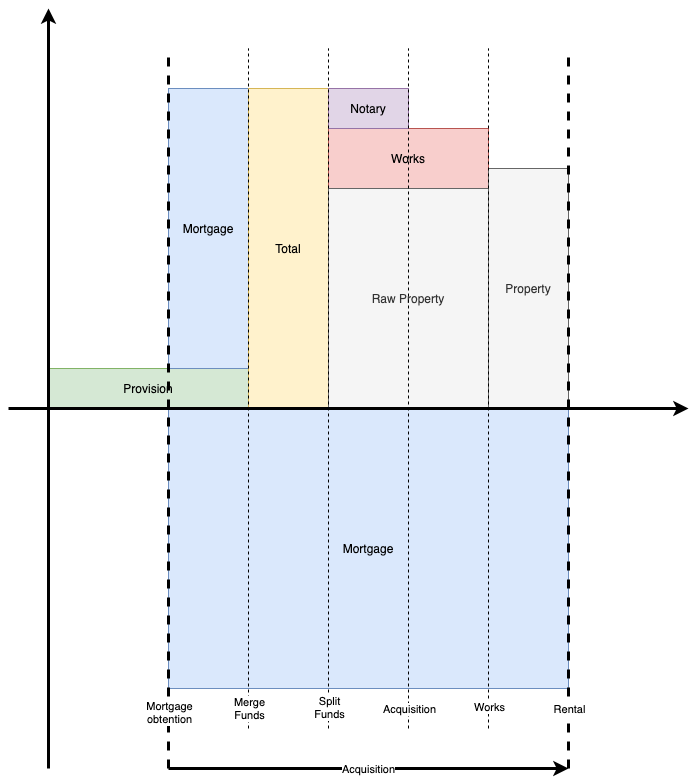

The diagram above was exported from draw.io. Its source (the exported page's mxGraphModel, read from the mxfile embedded in the PNG):
<mxGraphModel dx="786" dy="625" grid="1" gridSize="10" guides="1" tooltips="1" connect="1" arrows="1" fold="1" page="1" pageScale="1" pageWidth="827" pageHeight="1169" math="0" shadow="0">
  <root>
    <mxCell id="0" />
    <mxCell id="1" parent="0" />
    <mxCell id="0Fw7-yi99esYHAIWnfJi-1" value="Provision" style="rounded=0;whiteSpace=wrap;html=1;fillColor=#d5e8d4;strokeColor=#82b366;" parent="1" vertex="1">
      <mxGeometry x="80" y="400" width="200" height="40" as="geometry" />
    </mxCell>
    <mxCell id="0Fw7-yi99esYHAIWnfJi-3" value="Mortgage" style="rounded=0;whiteSpace=wrap;html=1;fillColor=#dae8fc;strokeColor=#6c8ebf;" parent="1" vertex="1">
      <mxGeometry x="200" y="120" width="80" height="280" as="geometry" />
    </mxCell>
    <mxCell id="0Fw7-yi99esYHAIWnfJi-4" value="Mortgage" style="rounded=0;whiteSpace=wrap;html=1;fillColor=#dae8fc;strokeColor=#6c8ebf;" parent="1" vertex="1">
      <mxGeometry x="200" y="440" width="400" height="280" as="geometry" />
    </mxCell>
    <mxCell id="0Fw7-yi99esYHAIWnfJi-6" value="" style="endArrow=classic;html=1;strokeWidth=3;" parent="1" edge="1">
      <mxGeometry width="50" height="50" relative="1" as="geometry">
        <mxPoint x="80" y="800" as="sourcePoint" />
        <mxPoint x="80" y="40" as="targetPoint" />
      </mxGeometry>
    </mxCell>
    <mxCell id="0Fw7-yi99esYHAIWnfJi-7" value="Total" style="rounded=0;whiteSpace=wrap;html=1;fillColor=#fff2cc;strokeColor=#d6b656;" parent="1" vertex="1">
      <mxGeometry x="280" y="120" width="80" height="320" as="geometry" />
    </mxCell>
    <mxCell id="0Fw7-yi99esYHAIWnfJi-15" value="Works" style="rounded=0;whiteSpace=wrap;html=1;fillColor=#f8cecc;strokeColor=#b85450;" parent="1" vertex="1">
      <mxGeometry x="360" y="160" width="160" height="60" as="geometry" />
    </mxCell>
    <mxCell id="0Fw7-yi99esYHAIWnfJi-16" value="Notary" style="rounded=0;whiteSpace=wrap;html=1;fillColor=#e1d5e7;strokeColor=#9673a6;" parent="1" vertex="1">
      <mxGeometry x="360" y="120" width="80" height="40" as="geometry" />
    </mxCell>
    <mxCell id="0Fw7-yi99esYHAIWnfJi-17" value="Raw Property" style="rounded=0;whiteSpace=wrap;html=1;fillColor=#f5f5f5;strokeColor=#666666;fontColor=#333333;" parent="1" vertex="1">
      <mxGeometry x="360" y="220" width="160" height="220" as="geometry" />
    </mxCell>
    <mxCell id="0Fw7-yi99esYHAIWnfJi-18" value="Property" style="rounded=0;whiteSpace=wrap;html=1;fillColor=#f5f5f5;strokeColor=#666666;fontColor=#333333;" parent="1" vertex="1">
      <mxGeometry x="520" y="200" width="80" height="240" as="geometry" />
    </mxCell>
    <mxCell id="0Fw7-yi99esYHAIWnfJi-2" value="" style="endArrow=classic;html=1;strokeWidth=3;" parent="1" edge="1">
      <mxGeometry width="50" height="50" relative="1" as="geometry">
        <mxPoint x="40" y="440" as="sourcePoint" />
        <mxPoint x="720" y="440" as="targetPoint" />
      </mxGeometry>
    </mxCell>
    <mxCell id="0Fw7-yi99esYHAIWnfJi-14" value="" style="endArrow=none;dashed=1;html=1;strokeWidth=3;" parent="1" edge="1">
      <mxGeometry width="50" height="50" relative="1" as="geometry">
        <mxPoint x="200" y="800" as="sourcePoint" />
        <mxPoint x="200" y="80" as="targetPoint" />
      </mxGeometry>
    </mxCell>
    <mxCell id="0Fw7-yi99esYHAIWnfJi-33" value="Mortgage&lt;br&gt;obtention" style="edgeLabel;html=1;align=center;verticalAlign=middle;resizable=0;points=[];" parent="0Fw7-yi99esYHAIWnfJi-14" vertex="1" connectable="0">
      <mxGeometry x="-0.8409" relative="1" as="geometry">
        <mxPoint as="offset" />
      </mxGeometry>
    </mxCell>
    <mxCell id="0Fw7-yi99esYHAIWnfJi-12" value="" style="endArrow=none;dashed=1;html=1;strokeWidth=1;" parent="1" edge="1">
      <mxGeometry width="50" height="50" relative="1" as="geometry">
        <mxPoint x="280" y="760" as="sourcePoint" />
        <mxPoint x="280" y="80" as="targetPoint" />
      </mxGeometry>
    </mxCell>
    <mxCell id="0Fw7-yi99esYHAIWnfJi-34" value="Merge&lt;br&gt;Funds" style="edgeLabel;html=1;align=center;verticalAlign=middle;resizable=0;points=[];" parent="0Fw7-yi99esYHAIWnfJi-12" vertex="1" connectable="0">
      <mxGeometry x="-0.9324" relative="1" as="geometry">
        <mxPoint y="2.8600000000000003" as="offset" />
      </mxGeometry>
    </mxCell>
    <mxCell id="0Fw7-yi99esYHAIWnfJi-13" value="" style="endArrow=none;dashed=1;html=1;strokeWidth=1;" parent="1" edge="1">
      <mxGeometry width="50" height="50" relative="1" as="geometry">
        <mxPoint x="360" y="760" as="sourcePoint" />
        <mxPoint x="360" y="80" as="targetPoint" />
      </mxGeometry>
    </mxCell>
    <mxCell id="0Fw7-yi99esYHAIWnfJi-35" value="Split&lt;br&gt;Funds" style="edgeLabel;html=1;align=center;verticalAlign=middle;resizable=0;points=[];" parent="0Fw7-yi99esYHAIWnfJi-13" vertex="1" connectable="0">
      <mxGeometry x="-0.9366" relative="1" as="geometry">
        <mxPoint as="offset" />
      </mxGeometry>
    </mxCell>
    <mxCell id="0Fw7-yi99esYHAIWnfJi-19" value="" style="endArrow=none;dashed=1;html=1;strokeWidth=1;" parent="1" edge="1">
      <mxGeometry width="50" height="50" relative="1" as="geometry">
        <mxPoint x="440" y="760" as="sourcePoint" />
        <mxPoint x="440" y="80" as="targetPoint" />
      </mxGeometry>
    </mxCell>
    <mxCell id="0Fw7-yi99esYHAIWnfJi-36" value="Acquisition" style="edgeLabel;html=1;align=center;verticalAlign=middle;resizable=0;points=[];" parent="0Fw7-yi99esYHAIWnfJi-19" vertex="1" connectable="0">
      <mxGeometry x="-0.9282" y="-1" relative="1" as="geometry">
        <mxPoint x="-1" y="4" as="offset" />
      </mxGeometry>
    </mxCell>
    <mxCell id="0Fw7-yi99esYHAIWnfJi-20" value="" style="endArrow=none;dashed=1;html=1;strokeWidth=1;" parent="1" edge="1">
      <mxGeometry width="50" height="50" relative="1" as="geometry">
        <mxPoint x="520" y="760" as="sourcePoint" />
        <mxPoint x="520" y="80" as="targetPoint" />
      </mxGeometry>
    </mxCell>
    <mxCell id="0Fw7-yi99esYHAIWnfJi-37" value="Works" style="edgeLabel;html=1;align=center;verticalAlign=middle;resizable=0;points=[];" parent="0Fw7-yi99esYHAIWnfJi-20" vertex="1" connectable="0">
      <mxGeometry x="-0.9366" y="2" relative="1" as="geometry">
        <mxPoint x="2" as="offset" />
      </mxGeometry>
    </mxCell>
    <mxCell id="0Fw7-yi99esYHAIWnfJi-21" value="" style="endArrow=none;dashed=1;html=1;strokeWidth=3;" parent="1" edge="1">
      <mxGeometry width="50" height="50" relative="1" as="geometry">
        <mxPoint x="600" y="800" as="sourcePoint" />
        <mxPoint x="600" y="80" as="targetPoint" />
      </mxGeometry>
    </mxCell>
    <mxCell id="0Fw7-yi99esYHAIWnfJi-38" value="Rental" style="edgeLabel;html=1;align=center;verticalAlign=middle;resizable=0;points=[];" parent="0Fw7-yi99esYHAIWnfJi-21" vertex="1" connectable="0">
      <mxGeometry x="-0.8329" relative="1" as="geometry">
        <mxPoint as="offset" />
      </mxGeometry>
    </mxCell>
    <mxCell id="0Fw7-yi99esYHAIWnfJi-25" value="" style="endArrow=classic;html=1;strokeWidth=3;" parent="1" edge="1">
      <mxGeometry width="50" height="50" relative="1" as="geometry">
        <mxPoint x="200" y="800" as="sourcePoint" />
        <mxPoint x="600" y="800" as="targetPoint" />
      </mxGeometry>
    </mxCell>
    <mxCell id="0Fw7-yi99esYHAIWnfJi-32" value="Acquisition" style="edgeLabel;html=1;align=center;verticalAlign=middle;resizable=0;points=[];" parent="0Fw7-yi99esYHAIWnfJi-25" vertex="1" connectable="0">
      <mxGeometry x="0.061" relative="1" as="geometry">
        <mxPoint x="-12.41" as="offset" />
      </mxGeometry>
    </mxCell>
  </root>
</mxGraphModel>